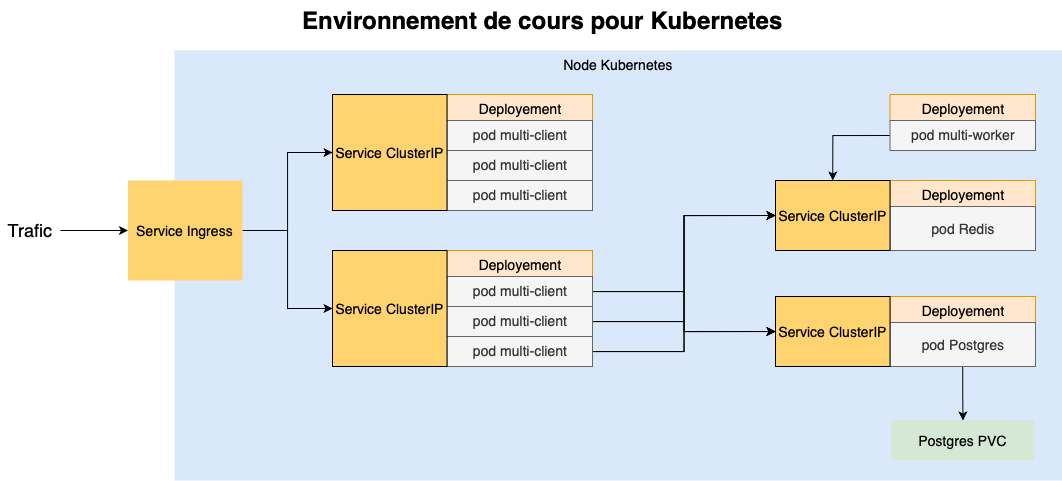

The diagram above was exported from draw.io. Its source (the exported page's mxGraphModel, read from the mxfile embedded in the PNG):
<mxGraphModel dx="1106" dy="754" grid="1" gridSize="10" guides="1" tooltips="1" connect="1" arrows="1" fold="1" page="1" pageScale="1.5" pageWidth="1169" pageHeight="826" background="none" math="0" shadow="0">
  <root>
    <mxCell id="0" style=";html=1;" />
    <mxCell id="1" style=";html=1;" parent="0" />
    <mxCell id="6a7d8f32e03d9370-62" value="Environnement de cours pour Kubernetes" style="text;strokeColor=none;fillColor=none;html=1;fontSize=24;fontStyle=1;verticalAlign=middle;align=center;" parent="1" vertex="1">
      <mxGeometry x="499" y="30" width="861" height="40" as="geometry" />
    </mxCell>
    <mxCell id="4" style="edgeStyle=orthogonalEdgeStyle;rounded=0;orthogonalLoop=1;jettySize=auto;html=1;entryX=0;entryY=0.5;entryDx=0;entryDy=0;" edge="1" parent="1" source="2" target="6a7d8f32e03d9370-57">
      <mxGeometry relative="1" as="geometry" />
    </mxCell>
    <mxCell id="2" value="Trafic" style="text;strokeColor=none;align=center;fillColor=none;html=1;verticalAlign=middle;whiteSpace=wrap;rounded=0;fontSize=18;" vertex="1" parent="1">
      <mxGeometry x="388" y="245" width="60" height="30" as="geometry" />
    </mxCell>
    <mxCell id="3" value="Node Kubernetes" style="whiteSpace=wrap;html=1;fillColor=#dae8fc;fontSize=14;strokeColor=none;verticalAlign=top;" vertex="1" parent="1">
      <mxGeometry x="562" y="80" width="888" height="430" as="geometry" />
    </mxCell>
    <mxCell id="11" style="edgeStyle=orthogonalEdgeStyle;rounded=0;orthogonalLoop=1;jettySize=auto;html=1;" edge="1" parent="1" source="6a7d8f32e03d9370-57" target="5">
      <mxGeometry relative="1" as="geometry" />
    </mxCell>
    <mxCell id="17" style="edgeStyle=orthogonalEdgeStyle;rounded=0;orthogonalLoop=1;jettySize=auto;html=1;" edge="1" parent="1" source="6a7d8f32e03d9370-57" target="16">
      <mxGeometry relative="1" as="geometry" />
    </mxCell>
    <mxCell id="6a7d8f32e03d9370-57" value="Service Ingress" style="whiteSpace=wrap;html=1;fillColor=#FFD470;gradientColor=none;fontSize=14;strokeColor=none;verticalAlign=middle;" parent="1" vertex="1">
      <mxGeometry x="515.5" y="210" width="114.5" height="100" as="geometry" />
    </mxCell>
    <mxCell id="7" value="Deployement" style="whiteSpace=wrap;html=1;fillColor=#ffe6cc;fontSize=14;strokeColor=#d79b00;verticalAlign=top;" vertex="1" parent="1">
      <mxGeometry x="834.5" y="124" width="145.5" height="26" as="geometry" />
    </mxCell>
    <mxCell id="8" value="pod multi-client" style="whiteSpace=wrap;html=1;fillColor=#f5f5f5;fontSize=14;strokeColor=#666666;verticalAlign=top;fontColor=#333333;" vertex="1" parent="1">
      <mxGeometry x="834.5" y="150" width="145.5" height="30" as="geometry" />
    </mxCell>
    <mxCell id="9" value="pod multi-client" style="whiteSpace=wrap;html=1;fillColor=#f5f5f5;fontSize=14;strokeColor=#666666;verticalAlign=top;fontColor=#333333;" vertex="1" parent="1">
      <mxGeometry x="834.5" y="180" width="145.5" height="30" as="geometry" />
    </mxCell>
    <mxCell id="10" value="pod multi-client" style="whiteSpace=wrap;html=1;fillColor=#f5f5f5;fontSize=14;strokeColor=#666666;verticalAlign=top;fontColor=#333333;" vertex="1" parent="1">
      <mxGeometry x="834.5" y="210" width="145.5" height="30" as="geometry" />
    </mxCell>
    <mxCell id="5" value="Service ClusterIP" style="whiteSpace=wrap;html=1;fillColor=#FFD470;gradientColor=none;fontSize=14;strokeColor=default;verticalAlign=middle;" vertex="1" parent="1">
      <mxGeometry x="720" y="124" width="114.5" height="116" as="geometry" />
    </mxCell>
    <mxCell id="12" value="Deployement" style="whiteSpace=wrap;html=1;fillColor=#ffe6cc;fontSize=14;strokeColor=#d79b00;verticalAlign=top;" vertex="1" parent="1">
      <mxGeometry x="834.5" y="280" width="145.5" height="26" as="geometry" />
    </mxCell>
    <mxCell id="27" style="edgeStyle=orthogonalEdgeStyle;rounded=0;orthogonalLoop=1;jettySize=auto;html=1;entryX=0;entryY=0.5;entryDx=0;entryDy=0;" edge="1" parent="1" source="13" target="22">
      <mxGeometry relative="1" as="geometry" />
    </mxCell>
    <mxCell id="30" style="edgeStyle=orthogonalEdgeStyle;rounded=0;orthogonalLoop=1;jettySize=auto;html=1;" edge="1" parent="1" source="13" target="26">
      <mxGeometry relative="1" as="geometry" />
    </mxCell>
    <mxCell id="13" value="pod multi-client" style="whiteSpace=wrap;html=1;fillColor=#f5f5f5;fontSize=14;strokeColor=#666666;verticalAlign=top;fontColor=#333333;" vertex="1" parent="1">
      <mxGeometry x="834.5" y="306" width="145.5" height="30" as="geometry" />
    </mxCell>
    <mxCell id="28" style="edgeStyle=orthogonalEdgeStyle;rounded=0;orthogonalLoop=1;jettySize=auto;html=1;entryX=0;entryY=0.5;entryDx=0;entryDy=0;" edge="1" parent="1" source="14" target="22">
      <mxGeometry relative="1" as="geometry" />
    </mxCell>
    <mxCell id="31" style="edgeStyle=orthogonalEdgeStyle;rounded=0;orthogonalLoop=1;jettySize=auto;html=1;entryX=0;entryY=0.5;entryDx=0;entryDy=0;" edge="1" parent="1" source="14" target="26">
      <mxGeometry relative="1" as="geometry" />
    </mxCell>
    <mxCell id="14" value="pod multi-client" style="whiteSpace=wrap;html=1;fillColor=#f5f5f5;fontSize=14;strokeColor=#666666;verticalAlign=top;fontColor=#333333;" vertex="1" parent="1">
      <mxGeometry x="834.5" y="336" width="145.5" height="30" as="geometry" />
    </mxCell>
    <mxCell id="29" style="edgeStyle=orthogonalEdgeStyle;rounded=0;orthogonalLoop=1;jettySize=auto;html=1;entryX=0;entryY=0.5;entryDx=0;entryDy=0;" edge="1" parent="1" source="15" target="22">
      <mxGeometry relative="1" as="geometry" />
    </mxCell>
    <mxCell id="32" style="edgeStyle=orthogonalEdgeStyle;rounded=0;orthogonalLoop=1;jettySize=auto;html=1;entryX=0;entryY=0.5;entryDx=0;entryDy=0;" edge="1" parent="1" source="15" target="26">
      <mxGeometry relative="1" as="geometry" />
    </mxCell>
    <mxCell id="15" value="pod multi-client" style="whiteSpace=wrap;html=1;fillColor=#f5f5f5;fontSize=14;strokeColor=#666666;verticalAlign=top;fontColor=#333333;" vertex="1" parent="1">
      <mxGeometry x="834.5" y="366" width="145.5" height="30" as="geometry" />
    </mxCell>
    <mxCell id="16" value="Service ClusterIP" style="whiteSpace=wrap;html=1;fillColor=#FFD470;gradientColor=none;fontSize=14;strokeColor=default;verticalAlign=middle;" vertex="1" parent="1">
      <mxGeometry x="720" y="280" width="114.5" height="116" as="geometry" />
    </mxCell>
    <mxCell id="18" value="Deployement" style="whiteSpace=wrap;html=1;fillColor=#ffe6cc;fontSize=14;strokeColor=#d79b00;verticalAlign=top;" vertex="1" parent="1">
      <mxGeometry x="1277.5" y="124" width="145.5" height="26" as="geometry" />
    </mxCell>
    <mxCell id="23" style="edgeStyle=orthogonalEdgeStyle;rounded=0;orthogonalLoop=1;jettySize=auto;html=1;entryX=0.5;entryY=0;entryDx=0;entryDy=0;exitX=0;exitY=0.5;exitDx=0;exitDy=0;" edge="1" parent="1" source="19" target="22">
      <mxGeometry relative="1" as="geometry" />
    </mxCell>
    <mxCell id="19" value="pod multi-worker" style="whiteSpace=wrap;html=1;fillColor=#f5f5f5;fontSize=14;strokeColor=#666666;verticalAlign=top;fontColor=#333333;" vertex="1" parent="1">
      <mxGeometry x="1277.5" y="150" width="145.5" height="30" as="geometry" />
    </mxCell>
    <mxCell id="20" value="Deployement" style="whiteSpace=wrap;html=1;fillColor=#ffe6cc;fontSize=14;strokeColor=#d79b00;verticalAlign=top;" vertex="1" parent="1">
      <mxGeometry x="1277.5" y="210" width="145.5" height="26" as="geometry" />
    </mxCell>
    <mxCell id="21" value="pod Redis" style="whiteSpace=wrap;html=1;fillColor=#f5f5f5;fontSize=14;strokeColor=#666666;verticalAlign=middle;fontColor=#333333;" vertex="1" parent="1">
      <mxGeometry x="1277.5" y="236" width="145.5" height="44" as="geometry" />
    </mxCell>
    <mxCell id="22" value="Service ClusterIP" style="whiteSpace=wrap;html=1;fillColor=#FFD470;gradientColor=none;fontSize=14;strokeColor=default;verticalAlign=middle;" vertex="1" parent="1">
      <mxGeometry x="1163" y="210" width="114.5" height="70" as="geometry" />
    </mxCell>
    <mxCell id="24" value="Deployement" style="whiteSpace=wrap;html=1;fillColor=#ffe6cc;fontSize=14;strokeColor=#d79b00;verticalAlign=top;" vertex="1" parent="1">
      <mxGeometry x="1277.5" y="326" width="145.5" height="26" as="geometry" />
    </mxCell>
    <mxCell id="34" style="edgeStyle=orthogonalEdgeStyle;rounded=0;orthogonalLoop=1;jettySize=auto;html=1;" edge="1" parent="1" source="25" target="33">
      <mxGeometry relative="1" as="geometry" />
    </mxCell>
    <mxCell id="25" value="pod Postgres" style="whiteSpace=wrap;html=1;fillColor=#f5f5f5;fontSize=14;strokeColor=#666666;verticalAlign=middle;fontColor=#333333;" vertex="1" parent="1">
      <mxGeometry x="1277.5" y="352" width="145.5" height="44" as="geometry" />
    </mxCell>
    <mxCell id="26" value="Service ClusterIP" style="whiteSpace=wrap;html=1;fillColor=#FFD470;gradientColor=none;fontSize=14;strokeColor=default;verticalAlign=middle;" vertex="1" parent="1">
      <mxGeometry x="1163" y="326" width="114.5" height="70" as="geometry" />
    </mxCell>
    <mxCell id="33" value="Postgres PVC" style="whiteSpace=wrap;html=1;fillColor=#d5e8d4;fontSize=14;strokeColor=none;verticalAlign=middle;" vertex="1" parent="1">
      <mxGeometry x="1279" y="450" width="143" height="40" as="geometry" />
    </mxCell>
  </root>
</mxGraphModel>